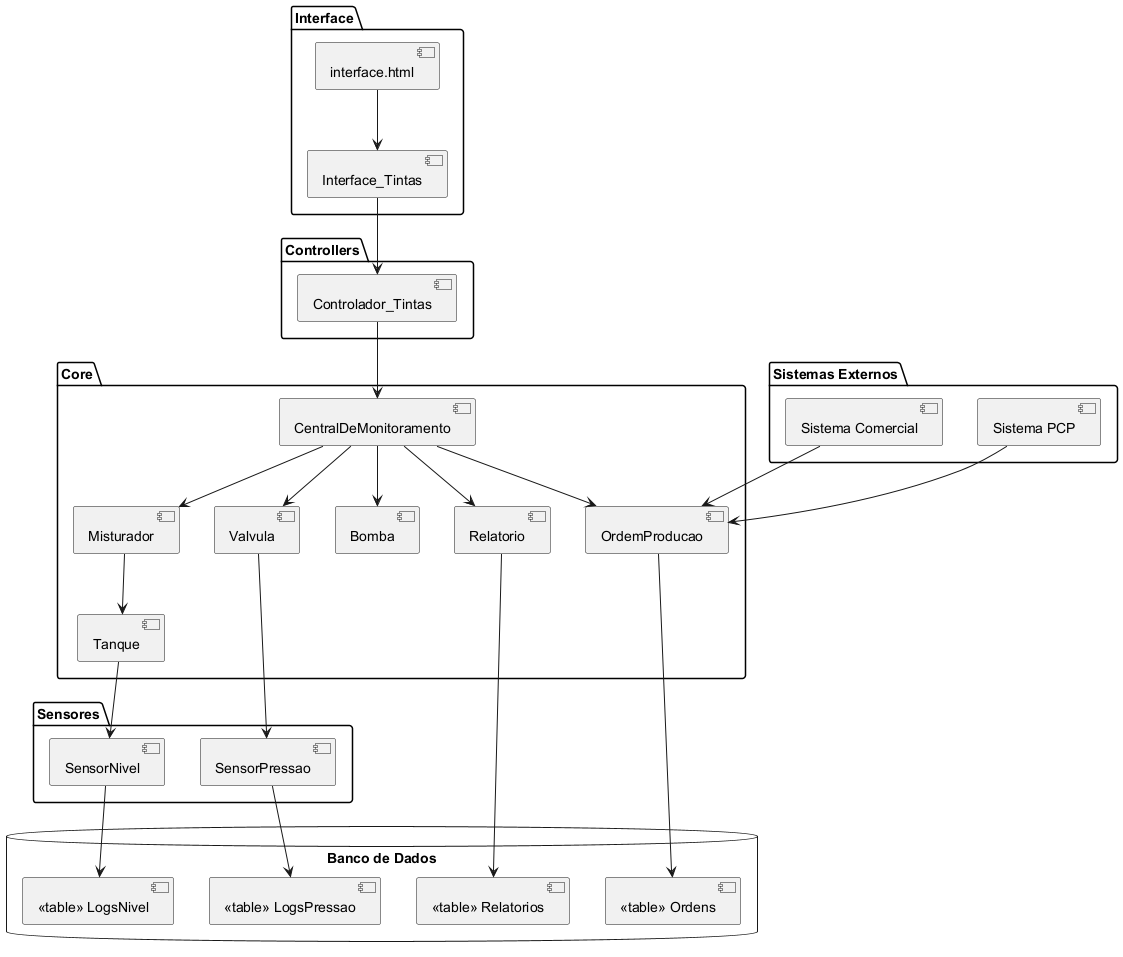

The diagram above was rendered by PlantUML. Its source (embedded in the PNG):
@startuml

package "Interface" {
    [interface.html] --> [Interface_Tintas]
}

package "Controllers" {
    [Interface_Tintas] --> [Controlador_Tintas]
}

package "Core" {
    [Controlador_Tintas] --> [CentralDeMonitoramento]
    [CentralDeMonitoramento] --> [OrdemProducao]
    [CentralDeMonitoramento] --> [Relatorio]
    [CentralDeMonitoramento] --> [Valvula]
    [CentralDeMonitoramento] --> [Bomba]
    [CentralDeMonitoramento] --> [Misturador]
    [Misturador] --> [Tanque]
}

package "Sensores" {
    [Valvula] --> [SensorPressao]
    [Tanque] --> [SensorNivel]
}

package "Sistemas Externos" {
    [Sistema PCP] --> [OrdemProducao]
    [Sistema Comercial] --> [OrdemProducao]
}

database "Banco de Dados" {
    [OrdemProducao] --> [<<table>> Ordens]
    [Relatorio] --> [<<table>> Relatorios]
    [SensorNivel] --> [<<table>> LogsNivel]
    [SensorPressao] --> [<<table>> LogsPressao]
}

@enduml